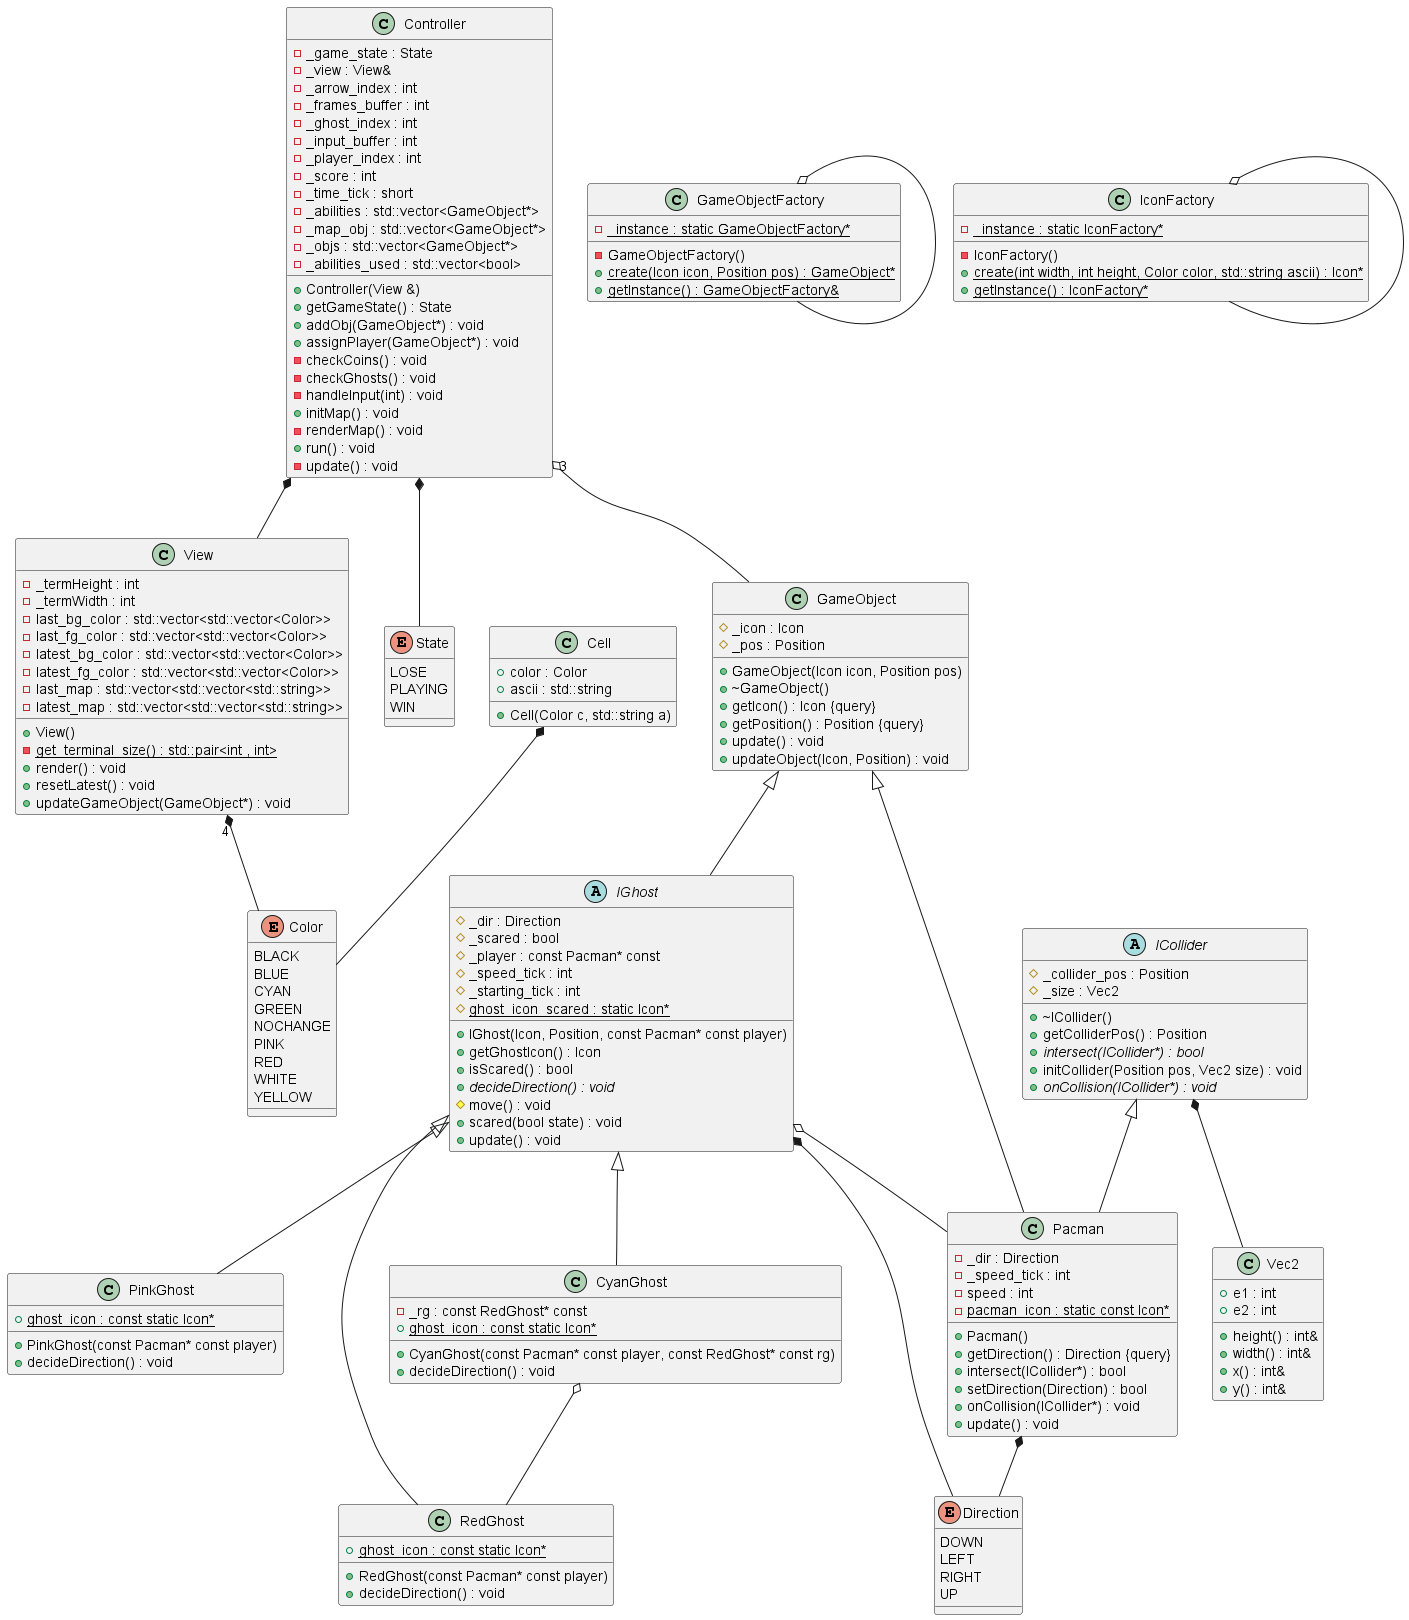

The diagram above was rendered by PlantUML. Its source (embedded in the PNG):
@startuml





/' Objects '/

class Controller {
	+Controller(View &)
	-_game_state : State
	+getGameState() : State
	-_view : View&
	-_arrow_index : int
	-_frames_buffer : int
	-_ghost_index : int
	-_input_buffer : int
	-_player_index : int
	-_score : int
	-_time_tick : short
	-_abilities : std::vector<GameObject*>
	-_map_obj : std::vector<GameObject*>
	-_objs : std::vector<GameObject*>
	-_abilities_used : std::vector<bool>
	+addObj(GameObject*) : void
	+assignPlayer(GameObject*) : void
	-checkCoins() : void
	-checkGhosts() : void
	-handleInput(int) : void
	+initMap() : void
	-renderMap() : void
	+run() : void
	-update() : void
}


class CyanGhost {
	+CyanGhost(const Pacman* const player, const RedGhost* const rg)
	-_rg : const RedGhost* const
	+{static} ghost_icon : const static Icon*
	+decideDirection() : void
}


class GameObject {
	+GameObject(Icon icon, Position pos)
	+~GameObject()
	#_icon : Icon
	+getIcon() : Icon {query}
	#_pos : Position
	+getPosition() : Position {query}
	+update() : void
	+updateObject(Icon, Position) : void
}


class GameObjectFactory {
	-GameObjectFactory()
	+{static} create(Icon icon, Position pos) : GameObject*
	+{static} getInstance() : GameObjectFactory&
	-{static} _instance : static GameObjectFactory*
}


abstract class ICollider {
	+~ICollider()
	#_collider_pos : Position
	+getColliderPos() : Position
	#_size : Vec2
	+{abstract} intersect(ICollider*) : bool
	+initCollider(Position pos, Vec2 size) : void
	+{abstract} onCollision(ICollider*) : void
}


abstract class IGhost {
	+IGhost(Icon, Position, const Pacman* const player)
	#_dir : Direction
	+getGhostIcon() : Icon
	#_scared : bool
	+isScared() : bool
	#_player : const Pacman* const
	#_speed_tick : int
	#_starting_tick : int
	#{static} ghost_icon_scared : static Icon*
	+{abstract} decideDirection() : void
	#move() : void
	+scared(bool state) : void
	+update() : void
}


class IconFactory {
	-IconFactory()
	+{static} create(int width, int height, Color color, std::string ascii) : Icon*
	+{static} getInstance() : IconFactory*
	-{static} _instance : static IconFactory*
}


class Pacman {
	+Pacman()
	-_dir : Direction
	+getDirection() : Direction {query}
	+intersect(ICollider*) : bool
	+setDirection(Direction) : bool
	-_speed_tick : int
	-speed : int
	-{static} pacman_icon : static const Icon*
	+onCollision(ICollider*) : void
	+update() : void
}


class PinkGhost {
	+PinkGhost(const Pacman* const player)
	+{static} ghost_icon : const static Icon*
	+decideDirection() : void
}


class RedGhost {
	+RedGhost(const Pacman* const player)
	+{static} ghost_icon : const static Icon*
	+decideDirection() : void
}


class View {
	+View()
	-_termHeight : int
	-_termWidth : int
	-{static} get_terminal_size() : std::pair<int , int>
	-last_bg_color : std::vector<std::vector<Color>>
	-last_fg_color : std::vector<std::vector<Color>>
	-latest_bg_color : std::vector<std::vector<Color>>
	-latest_fg_color : std::vector<std::vector<Color>>
	-last_map : std::vector<std::vector<std::string>>
	-latest_map : std::vector<std::vector<std::string>>
	+render() : void
	+resetLatest() : void
	+updateGameObject(GameObject*) : void
}


enum Color {
	BLACK
	BLUE
	CYAN
	GREEN
	NOCHANGE
	PINK
	RED
	WHITE
	YELLOW
}


enum Direction {
	DOWN
	LEFT
	RIGHT
	UP
}


enum State {
	LOSE
	PLAYING
	WIN
}


class Cell {
	+Cell(Color c, std::string a)
	+color : Color
	+ascii : std::string
}


class Vec2 {
	+e1 : int
	+e2 : int
	+height() : int&
	+width() : int&
	+x() : int&
	+y() : int&
}





/' Inheritance relationships '/

GameObject <|-- IGhost


GameObject <|-- Pacman


ICollider <|-- Pacman


IGhost <|-- CyanGhost


IGhost <|-- PinkGhost


IGhost <|-- RedGhost





/' Aggregation relationships '/

Cell *-- Color


Controller "3" o-- GameObject


Controller *-- State


Controller *-- View


CyanGhost o-- RedGhost


GameObjectFactory o-- GameObjectFactory


ICollider *-- Vec2


IGhost *-- Direction


IGhost o-- Pacman


IconFactory o-- IconFactory


Pacman *-- Direction


View "4" *-- Color






/' Nested objects '/



@enduml